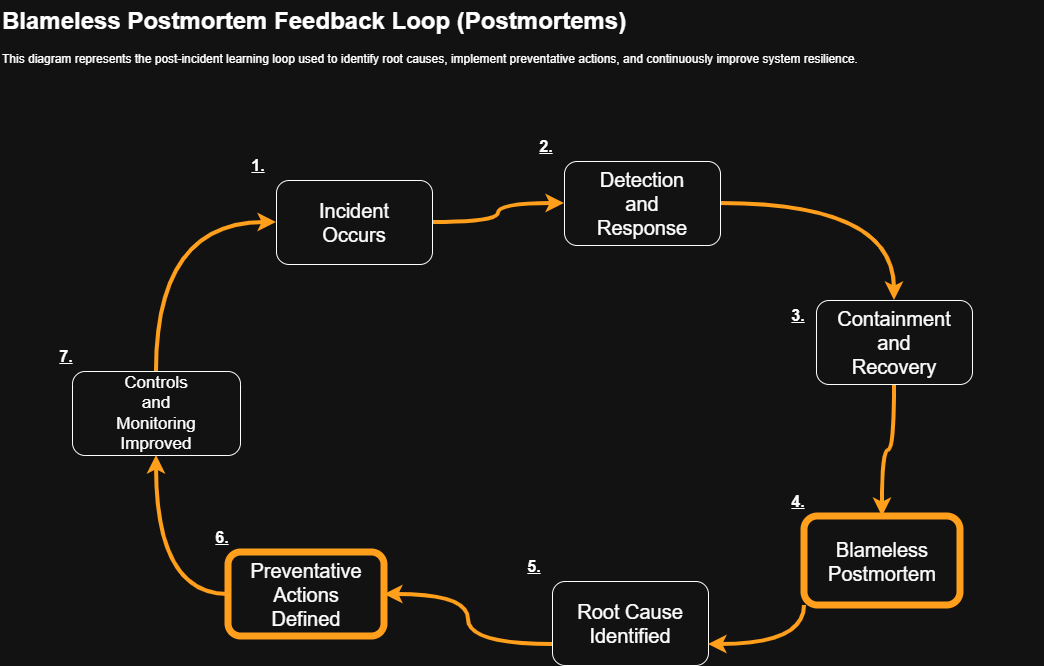

The diagram above was exported from draw.io. Its source (the exported page's mxGraphModel, read from the mxfile embedded in the PNG):
<mxGraphModel dx="1317" dy="878" grid="1" gridSize="12" guides="1" tooltips="1" connect="1" arrows="1" fold="1" page="1" pageScale="1" pageWidth="1100" pageHeight="850" math="0" shadow="0">
  <root>
    <mxCell id="sjJ3fX5EYAVH52A1KZiU-0" />
    <mxCell id="sjJ3fX5EYAVH52A1KZiU-1" parent="sjJ3fX5EYAVH52A1KZiU-0" />
    <mxCell id="sjJ3fX5EYAVH52A1KZiU-2" parent="sjJ3fX5EYAVH52A1KZiU-1" style="text;html=1;whiteSpace=wrap;overflow=hidden;rounded=0;" value="&lt;h1 style=&quot;margin-top: 0px;&quot;&gt;Blameless Postmortem Feedback Loop (Postmortems)&lt;/h1&gt;&lt;p&gt;This diagram represents the post-incident learning loop used to identify root causes, implement preventative actions, and continuously improve system resilience.&lt;/p&gt;" vertex="1">
      <mxGeometry height="84" width="1044" x="24" y="12" as="geometry" />
    </mxCell>
    <mxCell id="3V1BQFrptn86EEe0XIIT-20" edge="1" parent="sjJ3fX5EYAVH52A1KZiU-1" source="pgoS7Qt0Y41NtzRKdopm-2" style="edgeStyle=orthogonalEdgeStyle;rounded=0;orthogonalLoop=1;jettySize=auto;html=1;exitX=0.5;exitY=0;exitDx=0;exitDy=0;entryX=0;entryY=0.5;entryDx=0;entryDy=0;strokeWidth=4;strokeColor=light-dark(#000000,#FF9F1C);curved=1;" target="pgoS7Qt0Y41NtzRKdopm-8">
      <mxGeometry relative="1" as="geometry" />
    </mxCell>
    <mxCell id="pgoS7Qt0Y41NtzRKdopm-2" parent="sjJ3fX5EYAVH52A1KZiU-1" style="rounded=1;whiteSpace=wrap;html=1;" value="&lt;font style=&quot;font-size: 17px;&quot;&gt;Controls&lt;/font&gt;&lt;div&gt;&lt;font style=&quot;font-size: 17px;&quot;&gt;and&lt;/font&gt;&lt;/div&gt;&lt;div&gt;&lt;font style=&quot;font-size: 17px;&quot;&gt;Monitoring&lt;/font&gt;&lt;/div&gt;&lt;div&gt;&lt;font style=&quot;font-size: 17px;&quot;&gt;Improved&lt;/font&gt;&lt;/div&gt;" vertex="1">
      <mxGeometry height="84" width="168" x="96" y="383" as="geometry" />
    </mxCell>
    <mxCell id="3V1BQFrptn86EEe0XIIT-19" edge="1" parent="sjJ3fX5EYAVH52A1KZiU-1" source="pgoS7Qt0Y41NtzRKdopm-3" style="edgeStyle=orthogonalEdgeStyle;rounded=0;orthogonalLoop=1;jettySize=auto;html=1;exitX=0;exitY=0.5;exitDx=0;exitDy=0;entryX=0.5;entryY=1;entryDx=0;entryDy=0;strokeWidth=4;strokeColor=light-dark(#000000,#FF9F1C);curved=1;" target="pgoS7Qt0Y41NtzRKdopm-2">
      <mxGeometry relative="1" as="geometry" />
    </mxCell>
    <mxCell id="pgoS7Qt0Y41NtzRKdopm-3" parent="sjJ3fX5EYAVH52A1KZiU-1" style="rounded=1;whiteSpace=wrap;html=1;fillColor=none;gradientColor=#7ea6e0;strokeColor=light-dark(#000000,#FF9F1C);strokeWidth=7;" value="&lt;font style=&quot;font-size: 20px;&quot;&gt;Preventative&lt;/font&gt;&lt;div&gt;&lt;font style=&quot;font-size: 20px;&quot;&gt;Actions&lt;/font&gt;&lt;/div&gt;&lt;div&gt;&lt;font style=&quot;font-size: 20px;&quot;&gt;Defined&lt;/font&gt;&lt;/div&gt;" vertex="1">
      <mxGeometry height="84" width="156" x="252" y="564" as="geometry" />
    </mxCell>
    <mxCell id="3V1BQFrptn86EEe0XIIT-18" edge="1" parent="sjJ3fX5EYAVH52A1KZiU-1" source="pgoS7Qt0Y41NtzRKdopm-4" style="edgeStyle=orthogonalEdgeStyle;rounded=0;orthogonalLoop=1;jettySize=auto;html=1;exitX=0;exitY=0.75;exitDx=0;exitDy=0;entryX=1;entryY=0.5;entryDx=0;entryDy=0;strokeWidth=4;strokeColor=light-dark(#000000,#FF9F1C);curved=1;" target="pgoS7Qt0Y41NtzRKdopm-3">
      <mxGeometry relative="1" as="geometry" />
    </mxCell>
    <mxCell id="pgoS7Qt0Y41NtzRKdopm-4" parent="sjJ3fX5EYAVH52A1KZiU-1" style="rounded=1;whiteSpace=wrap;html=1;" value="&lt;font style=&quot;font-size: 20px;&quot;&gt;Root Cause&lt;/font&gt;&lt;div&gt;&lt;font style=&quot;font-size: 20px;&quot;&gt;Identified&lt;/font&gt;&lt;/div&gt;" vertex="1">
      <mxGeometry height="84" width="156" x="576" y="593" as="geometry" />
    </mxCell>
    <mxCell id="3V1BQFrptn86EEe0XIIT-17" edge="1" parent="sjJ3fX5EYAVH52A1KZiU-1" source="pgoS7Qt0Y41NtzRKdopm-5" style="edgeStyle=orthogonalEdgeStyle;rounded=0;orthogonalLoop=1;jettySize=auto;html=1;exitX=0;exitY=1;exitDx=0;exitDy=0;entryX=1;entryY=0.75;entryDx=0;entryDy=0;strokeWidth=4;strokeColor=light-dark(#000000,#FF9F1C);curved=1;" target="pgoS7Qt0Y41NtzRKdopm-4">
      <mxGeometry relative="1" as="geometry" />
    </mxCell>
    <mxCell id="pgoS7Qt0Y41NtzRKdopm-5" parent="sjJ3fX5EYAVH52A1KZiU-1" style="rounded=1;whiteSpace=wrap;html=1;fillColor=none;gradientColor=#ffa500;strokeColor=light-dark(#000000,#FF9F1C);strokeWidth=7;" value="&lt;font style=&quot;font-size: 20px;&quot;&gt;Blameless&lt;/font&gt;&lt;div&gt;&lt;font style=&quot;font-size: 20px;&quot;&gt;Postmortem&lt;/font&gt;&lt;/div&gt;" vertex="1">
      <mxGeometry height="89" width="156" x="828" y="528" as="geometry" />
    </mxCell>
    <mxCell id="3V1BQFrptn86EEe0XIIT-23" edge="1" parent="sjJ3fX5EYAVH52A1KZiU-1" source="pgoS7Qt0Y41NtzRKdopm-6" style="edgeStyle=orthogonalEdgeStyle;rounded=0;orthogonalLoop=1;jettySize=auto;html=1;exitX=0.5;exitY=1;exitDx=0;exitDy=0;entryX=0.5;entryY=0;entryDx=0;entryDy=0;strokeWidth=4;strokeColor=light-dark(#000000,#FF9F1C);curved=1;" target="pgoS7Qt0Y41NtzRKdopm-5">
      <mxGeometry relative="1" as="geometry" />
    </mxCell>
    <mxCell id="pgoS7Qt0Y41NtzRKdopm-6" parent="sjJ3fX5EYAVH52A1KZiU-1" style="rounded=1;whiteSpace=wrap;html=1;" value="&lt;font style=&quot;font-size: 20px;&quot;&gt;Containment&lt;/font&gt;&lt;div&gt;&lt;font style=&quot;font-size: 20px;&quot;&gt;and&lt;/font&gt;&lt;/div&gt;&lt;div&gt;&lt;font style=&quot;font-size: 20px;&quot;&gt;Recovery&lt;/font&gt;&lt;/div&gt;" vertex="1">
      <mxGeometry height="84" width="156" x="840" y="312" as="geometry" />
    </mxCell>
    <mxCell id="3V1BQFrptn86EEe0XIIT-37" edge="1" parent="sjJ3fX5EYAVH52A1KZiU-1" source="pgoS7Qt0Y41NtzRKdopm-7" style="edgeStyle=orthogonalEdgeStyle;rounded=0;orthogonalLoop=1;jettySize=auto;html=1;exitX=1;exitY=0.5;exitDx=0;exitDy=0;entryX=0.5;entryY=0;entryDx=0;entryDy=0;strokeWidth=4;strokeColor=light-dark(#000000,#FF9F1C);curved=1;" target="pgoS7Qt0Y41NtzRKdopm-6">
      <mxGeometry relative="1" as="geometry" />
    </mxCell>
    <mxCell id="pgoS7Qt0Y41NtzRKdopm-7" parent="sjJ3fX5EYAVH52A1KZiU-1" style="rounded=1;whiteSpace=wrap;html=1;" value="&lt;font style=&quot;font-size: 20px;&quot;&gt;Detection&lt;/font&gt;&lt;div&gt;&lt;font style=&quot;font-size: 20px;&quot;&gt;and&lt;/font&gt;&lt;/div&gt;&lt;div&gt;&lt;font style=&quot;font-size: 20px;&quot;&gt;Response&lt;/font&gt;&lt;/div&gt;" vertex="1">
      <mxGeometry height="84" width="156" x="588" y="173" as="geometry" />
    </mxCell>
    <mxCell id="3V1BQFrptn86EEe0XIIT-21" edge="1" parent="sjJ3fX5EYAVH52A1KZiU-1" source="pgoS7Qt0Y41NtzRKdopm-8" style="edgeStyle=orthogonalEdgeStyle;rounded=0;orthogonalLoop=1;jettySize=auto;html=1;exitX=1;exitY=0.5;exitDx=0;exitDy=0;entryX=0;entryY=0.5;entryDx=0;entryDy=0;strokeWidth=4;strokeColor=light-dark(#000000,#FF9F1C);curved=1;" target="pgoS7Qt0Y41NtzRKdopm-7">
      <mxGeometry relative="1" as="geometry" />
    </mxCell>
    <mxCell id="pgoS7Qt0Y41NtzRKdopm-8" parent="sjJ3fX5EYAVH52A1KZiU-1" style="rounded=1;whiteSpace=wrap;html=1;" value="&lt;font style=&quot;font-size: 20px;&quot;&gt;Incident&lt;/font&gt;&lt;div&gt;&lt;font style=&quot;font-size: 20px;&quot;&gt;Occurs&lt;/font&gt;&lt;/div&gt;" vertex="1">
      <mxGeometry height="84" width="156" x="300" y="192" as="geometry" />
    </mxCell>
    <mxCell id="3V1BQFrptn86EEe0XIIT-26" parent="sjJ3fX5EYAVH52A1KZiU-1" style="text;html=1;whiteSpace=wrap;strokeColor=none;fillColor=none;align=center;verticalAlign=middle;rounded=0;" value="&lt;font style=&quot;font-size: 16px;&quot;&gt;&lt;b&gt;&lt;u&gt;1.&lt;/u&gt;&lt;/b&gt;&lt;/font&gt;" vertex="1">
      <mxGeometry height="30" width="60" x="252" y="162" as="geometry" />
    </mxCell>
    <mxCell id="3V1BQFrptn86EEe0XIIT-27" parent="sjJ3fX5EYAVH52A1KZiU-1" style="text;html=1;whiteSpace=wrap;strokeColor=none;fillColor=none;align=center;verticalAlign=middle;rounded=0;" value="&lt;font style=&quot;font-size: 16px;&quot;&gt;&lt;b&gt;&lt;u&gt;4.&lt;/u&gt;&lt;/b&gt;&lt;/font&gt;" vertex="1">
      <mxGeometry height="30" width="60" x="792" y="498" as="geometry" />
    </mxCell>
    <mxCell id="3V1BQFrptn86EEe0XIIT-29" parent="sjJ3fX5EYAVH52A1KZiU-1" style="text;html=1;whiteSpace=wrap;strokeColor=none;fillColor=none;align=center;verticalAlign=middle;rounded=0;" value="&lt;font style=&quot;font-size: 16px;&quot;&gt;&lt;b&gt;&lt;u&gt;2.&lt;/u&gt;&lt;/b&gt;&lt;/font&gt;" vertex="1">
      <mxGeometry height="30" width="60" x="540" y="143" as="geometry" />
    </mxCell>
    <mxCell id="3V1BQFrptn86EEe0XIIT-30" parent="sjJ3fX5EYAVH52A1KZiU-1" style="text;html=1;whiteSpace=wrap;strokeColor=none;fillColor=none;align=center;verticalAlign=middle;rounded=0;" value="&lt;font style=&quot;font-size: 16px;&quot;&gt;&lt;b&gt;&lt;u&gt;7.&lt;/u&gt;&lt;/b&gt;&lt;/font&gt;" vertex="1">
      <mxGeometry height="30" width="60" x="60" y="353" as="geometry" />
    </mxCell>
    <mxCell id="3V1BQFrptn86EEe0XIIT-32" parent="sjJ3fX5EYAVH52A1KZiU-1" style="text;html=1;whiteSpace=wrap;strokeColor=none;fillColor=none;align=center;verticalAlign=middle;rounded=0;" value="&lt;font style=&quot;font-size: 16px;&quot;&gt;&lt;b&gt;&lt;u&gt;6.&lt;/u&gt;&lt;/b&gt;&lt;/font&gt;" vertex="1">
      <mxGeometry height="30" width="60" x="216" y="534" as="geometry" />
    </mxCell>
    <mxCell id="3V1BQFrptn86EEe0XIIT-33" parent="sjJ3fX5EYAVH52A1KZiU-1" style="text;html=1;whiteSpace=wrap;strokeColor=none;fillColor=none;align=center;verticalAlign=middle;rounded=0;" value="&lt;font style=&quot;font-size: 16px;&quot;&gt;&lt;b&gt;&lt;u&gt;5.&lt;/u&gt;&lt;/b&gt;&lt;/font&gt;" vertex="1">
      <mxGeometry height="30" width="60" x="528" y="563" as="geometry" />
    </mxCell>
    <mxCell id="3V1BQFrptn86EEe0XIIT-28" parent="sjJ3fX5EYAVH52A1KZiU-1" style="text;html=1;whiteSpace=wrap;strokeColor=none;fillColor=none;align=center;verticalAlign=middle;rounded=0;" value="&lt;font style=&quot;font-size: 16px;&quot;&gt;&lt;b&gt;&lt;u&gt;3.&lt;/u&gt;&lt;/b&gt;&lt;/font&gt;" vertex="1">
      <mxGeometry height="30" width="60" x="792" y="312" as="geometry" />
    </mxCell>
  </root>
</mxGraphModel>